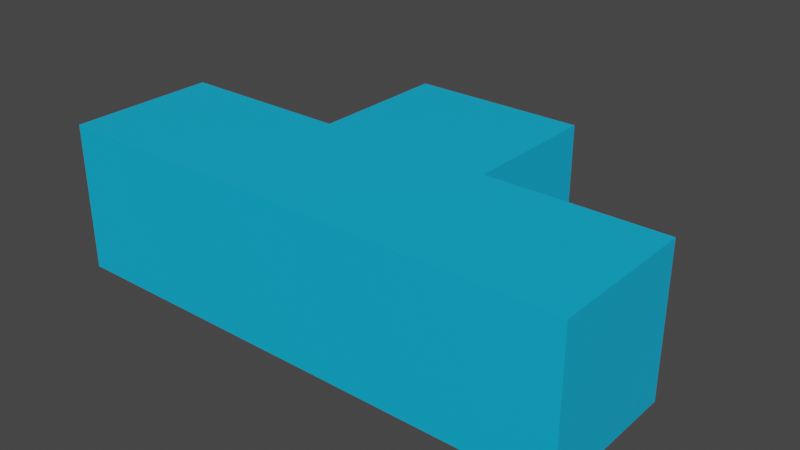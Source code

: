 # Source: kusa_1.blend  (saved by Blender 3.1.7; exported with 4.5.12 LTS)
import bpy
from mathutils import Matrix  # noqa: F401  (used for matrix-valued properties, if any)

bpy.ops.wm.read_factory_settings(use_empty=True)
scene = bpy.context.scene
scene.name = 'Scene'

# ---- collections
col_collection = bpy.data.collections.new('Collection'); scene.collection.children.link(col_collection)

# ---- materials (node trees are filled in below, after node groups)
mat_001 = bpy.data.materials.new('マテリアル.001')
mat_001.use_transparent_shadow = False

# ---- material node trees
mat_001.use_nodes = True; mat_001.node_tree.nodes.clear()
_N = mat_001.node_tree.nodes; _L = mat_001.node_tree.links
n0 = _N.new('ShaderNodeBsdfPrincipled'); n0.name = 'Principled BSDF'; n0.location = (10, 300)
n0.distribution = 'GGX'
n0.subsurface_method = 'RANDOM_WALK_SKIN'
n0.inputs[0].default_value = (0.002549, 0.4557, 0.8, 1.0)
n0.inputs[3].default_value = 1.45
n0.inputs[27].default_value = (0.0, 0.0, 0.0, 1.0)
n0.inputs[28].default_value = 1.0
n1 = _N.new('ShaderNodeOutputMaterial'); n1.name = 'Material Output'; n1.location = (300, 300)
_L.new(n0.outputs[0], n1.inputs[0])
n1.is_active_output = True

# ---- world
world_world = bpy.data.worlds.new('World'); scene.world = world_world
world_world.use_nodes = True; world_world.node_tree.nodes.clear()
_N = world_world.node_tree.nodes; _L = world_world.node_tree.links
n0 = _N.new('ShaderNodeOutputWorld'); n0.name = 'World Output'; n0.location = (300, 300)
n1 = _N.new('ShaderNodeBackground'); n1.name = 'Background'; n1.location = (10, 300)
n1.inputs[0].default_value = (0.05088, 0.05088, 0.05088, 1.0)
_L.new(n1.outputs[0], n0.inputs[0])
n0.is_active_output = True
world_world.color = (0.05088, 0.05088, 0.05088)
world_world.use_sun_shadow = False
world_world.sun_shadow_jitter_overblur = 0.0

# ---- meshes
me_x = bpy.data.meshes.new('立方体')
me_x.from_pydata([(-3.533, -1.0, -1.0), (-3.533, -1.0, 1.0), (-3.533, 1.0, -1.0), (-3.533, 1.0, 1.0), (3.533, -1.0, -1.0), (3.533, -1.0, 1.0), (3.533, 1.0, -1.0), (3.533, 1.0, 1.0), (1.178, 1.0, -1.0), (-1.178, 1.0, -1.0), (-1.178, 1.0, 1.0), (1.178, 1.0, 1.0), (-1.178, -1.0, -1.0), (1.178, -1.0, -1.0), (1.178, -1.0, 1.0), (-1.178, -1.0, 1.0), (1.178, 2.9, -1.0), (-1.178, 2.9, -1.0), (-1.178, 2.9, 1.0), (1.178, 2.9, 1.0)], [], [(0, 1, 3, 2), (8, 11, 7, 6), (6, 7, 5, 4), (12, 15, 1, 0), (8, 6, 4, 13), (10, 3, 1, 15), (7, 11, 14, 5), (11, 10, 15, 14), (2, 9, 12, 0), (9, 8, 13, 12), (4, 5, 14, 13), (13, 14, 15, 12), (2, 3, 10, 9), (11, 8, 16, 19), (17, 18, 19, 16), (10, 11, 19, 18), (9, 10, 18, 17), (8, 9, 17, 16)])
_uv = me_x.uv_layers.new(name='UVマップ')
_uv.uv.foreach_set('vector', [0.375, 0.0, 0.625, 0.0, 0.625, 0.25, 0.375, 0.25, 0.375, 0.4167, 0.625, 0.4167, 0.625, 0.5, 0.375, 0.5, 0.375, 0.5, 0.625, 0.5, 0.625, 0.75, 0.375, 0.75, 0.375, 0.9167, 0.625, 0.9167, 0.625, 1.0, 0.375, 1.0, 0.2917, 0.5, 0.375, 0.5, 0.375, 0.75, 0.2917, 0.75, 0.7917, 0.5, 0.875, 0.5, 0.875, 0.75, 0.7917, 0.75, 0.625, 0.5, 0.7083, 0.5, 0.7083, 0.75, 0.625, 0.75, 0.7083, 0.5, 0.7917, 0.5, 0.7917, 0.75, 0.7083, 0.75, 0.125, 0.5, 0.2083, 0.5, 0.2083, 0.75, 0.125, 0.75, 0.2083, 0.5, 0.2917, 0.5, 0.2917, 0.75, 0.2083, 0.75, 0.375, 0.75, 0.625, 0.75, 0.625, 0.8333, 0.375, 0.8333, 0.375, 0.8333, 0.625, 0.8333, 0.625, 0.9167, 0.375, 0.9167, 0.375, 0.25, 0.625, 0.25, 0.625, 0.3333, 0.375, 0.3333, 0.625, 0.4167, 0.375, 0.4167, 0.375, 0.4167, 0.625, 0.4167, 0.375, 0.3333, 0.625, 0.3333, 0.625, 0.4167, 0.375, 0.4167, 0.7917, 0.5, 0.7083, 0.5, 0.7083, 0.5, 0.7917, 0.5, 0.375, 0.3333, 0.625, 0.3333, 0.625, 0.3333, 0.375, 0.3333, 0.2917, 0.5, 0.2083, 0.5, 0.2083, 0.5, 0.2917, 0.5])
me_x.materials.append(mat_001)
me_x.use_remesh_fix_poles = True
me_x.use_remesh_preserve_attributes = False
me_x.update()

# ---- objects
ob_x = bpy.data.objects.new('立方体', me_x)

# ---- transforms, parenting, visibility, modifiers, constraints
ob_x.location = (0.0, 0.0, 0.0)

# ---- collection membership
col_collection.objects.link(ob_x)

# ---- scene / render settings (as saved in the file)
scene.frame_start = 1; scene.frame_end = 250; scene.frame_set(1)
scene.render.engine = 'BLENDER_EEVEE_NEXT'
scene.cycles.sampling_pattern = 'TABULATED_SOBOL'
scene.cycles.use_light_tree = False
scene.view_settings.view_transform = 'Filmic'
bpy.context.view_layer.update()

# ---- added for rendering (the .blend has no active camera and no usable light): camera, sun
cam_auto = bpy.data.cameras.new('AutoCamera')
cam_auto.lens = 50.0
cam_auto.sensor_width = 36.0
cam_auto.clip_end = 1000.0
ob_auto_camera = bpy.data.objects.new('AutoCamera', cam_auto)
scene.collection.objects.link(ob_auto_camera)
ob_auto_camera.location = (7.69304, -8.28185, 6.15443)
ob_auto_camera.rotation_euler = (1.09748, -7.21219e-08, 0.694738)
scene.camera = ob_auto_camera
light_auto_sun = bpy.data.lights.new('AutoSun', 'SUN')
light_auto_sun.energy = 3.0
light_auto_sun.angle = 0.0523599
ob_auto_sun = bpy.data.objects.new('AutoSun', light_auto_sun)
scene.collection.objects.link(ob_auto_sun)
ob_auto_sun.rotation_euler = (0.872665, 0.174533, 0.523599)
bpy.context.view_layer.update()
